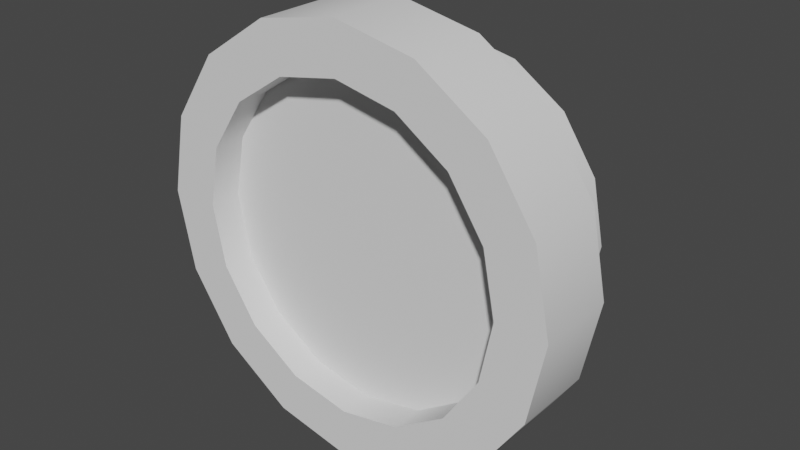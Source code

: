 # Source: barrel1.blend  (saved by Blender 2.92.15; exported with 4.5.12 LTS)
import bpy
from mathutils import Matrix  # noqa: F401  (used for matrix-valued properties, if any)

bpy.ops.wm.read_factory_settings(use_empty=True)
scene = bpy.context.scene
scene.name = 'Scene'

# ---- collections
col_collection = bpy.data.collections.new('Collection'); scene.collection.children.link(col_collection)

# ---- node groups
ng_auto_smooth = bpy.data.node_groups.new('Auto Smooth', 'GeometryNodeTree')
_s = ng_auto_smooth.interface.new_socket(name='Geometry', in_out='OUTPUT', socket_type='NodeSocketGeometry')
_s = ng_auto_smooth.interface.new_socket(name='Geometry', in_out='INPUT', socket_type='NodeSocketGeometry')
_s = ng_auto_smooth.interface.new_socket(name='Angle', in_out='INPUT', socket_type='NodeSocketFloat')
_s.subtype = 'ANGLE'
_s.min_value = 0.0
_s.max_value = 3.142
ng_auto_smooth.is_modifier = True
_N = ng_auto_smooth.nodes; _L = ng_auto_smooth.links
n0 = _N.new('NodeGroupOutput'); n0.name = 'Group Output'; n0.location = (480, -100)
n1 = _N.new('NodeGroupInput'); n1.name = 'Group Input'; n1.location = (-420, -300)
n2 = _N.new('NodeGroupInput'); n2.name = 'Group Input.001'; n2.location = (-60, -100)
n3 = _N.new('GeometryNodeSetShadeSmooth'); n3.name = 'Set Shade Smooth'; n3.location = (120, -100)
n3.domain = 'EDGE'
n4 = _N.new('GeometryNodeSetShadeSmooth'); n4.name = 'Set Shade Smooth.001'; n4.location = (300, -100)
n5 = _N.new('GeometryNodeInputMeshEdgeAngle'); n5.name = 'Edge Angle'; n5.location = (-420, -220)
n6 = _N.new('GeometryNodeInputEdgeSmooth'); n6.name = 'Is Edge Smooth'; n6.location = (-60, -160)
n7 = _N.new('GeometryNodeInputShadeSmooth'); n7.name = 'Is Face Smooth'; n7.location = (-240, -340)
n8 = _N.new('FunctionNodeBooleanMath'); n8.name = 'Boolean Math'; n8.location = (-60, -220)
n9 = _N.new('FunctionNodeCompare'); n9.name = 'Compare'; n9.location = (-240, -180)
n9.operation = 'LESS_EQUAL'
_L.new(n5.outputs[0], n9.inputs[0])
_L.new(n4.outputs[0], n0.inputs[0])
_L.new(n1.outputs[1], n9.inputs[1])
_L.new(n9.outputs[0], n8.inputs[0])
_L.new(n7.outputs[0], n8.inputs[1])
_L.new(n2.outputs[0], n3.inputs[0])
_L.new(n6.outputs[0], n3.inputs[1])
_L.new(n3.outputs[0], n4.inputs[0])
_L.new(n8.outputs[0], n3.inputs[2])
n0.is_active_output = True

# ---- world
world_world = bpy.data.worlds.new('World'); scene.world = world_world
world_world.use_nodes = True; world_world.node_tree.nodes.clear()
_N = world_world.node_tree.nodes; _L = world_world.node_tree.links
n0 = _N.new('ShaderNodeOutputWorld'); n0.name = 'World Output'; n0.location = (300, 300)
n1 = _N.new('ShaderNodeBackground'); n1.name = 'Background'; n1.location = (10, 300)
n1.inputs[0].default_value = (0.05088, 0.05088, 0.05088, 1.0)
_L.new(n1.outputs[0], n0.inputs[0])
n0.is_active_output = True
world_world.color = (0.05088, 0.05088, 0.05088)
world_world.use_sun_shadow = False
world_world.sun_shadow_jitter_overblur = 0.0

# ---- meshes
me_cylinder = bpy.data.meshes.new('Cylinder')
me_cylinder.from_pydata([(0.0, -1.093e-08, 1.0), (0.0, -0.5, 1.0), (0.3827, -1.01e-08, 0.9239), (0.3827, -0.5, 0.9239), (0.7071, -7.727e-09, 0.7071), (0.7071, -0.5, 0.7071), (0.9239, -4.182e-09, 0.3827), (0.9239, -0.5, 0.3827), (1.0, -1.499e-15, 0.0), (1.0, -0.5, -8.742e-08), (0.9239, 4.182e-09, -0.3827), (0.9239, -0.5, -0.3827), (0.7071, 7.727e-09, -0.7071), (0.7071, -0.5, -0.7071), (0.3827, 1.01e-08, -0.9239), (0.3827, -0.5, -0.9239), (1.51e-07, 1.093e-08, -1.0), (1.51e-07, -0.5, -1.0), (-0.3827, 1.01e-08, -0.9239), (-0.3827, -0.5, -0.9239), (-0.7071, 7.727e-09, -0.7071), (-0.7071, -0.5, -0.7071), (-0.9239, 4.182e-09, -0.3827), (-0.9239, -0.5, -0.3827), (-1.0, -2.107e-15, 5.564e-08), (-1.0, -0.5, -3.179e-08), (-0.9239, -4.182e-09, 0.3827), (-0.9239, -0.5, 0.3827), (-0.7071, -7.727e-09, 0.7071), (-0.7071, -0.5, 0.7071), (-0.3827, -1.01e-08, 0.9239), (-0.3827, -0.5, 0.9239), (0.0, -0.5, 1.0), (0.0, -1.0, 1.0), (0.3827, -0.5, 0.9239), (0.3827, -1.0, 0.9239), (0.7071, -0.5, 0.7071), (0.7071, -1.0, 0.7071), (0.9239, -0.5, 0.3827), (0.9239, -1.0, 0.3827), (1.0, -0.5, 0.0), (1.0, -1.0, -8.742e-08), (0.9239, -0.5, -0.3827), (0.9239, -1.0, -0.3827), (0.7071, -0.5, -0.7071), (0.7071, -1.0, -0.7071), (0.3827, -0.5, -0.9239), (0.3827, -1.0, -0.9239), (1.51e-07, -0.5, -1.0), (1.51e-07, -1.0, -1.0), (-0.3827, -0.5, -0.9239), (-0.3827, -1.0, -0.9239), (-0.7071, -0.5, -0.7071), (-0.7071, -1.0, -0.7071), (-0.9239, -0.5, -0.3827), (-0.9239, -1.0, -0.3827), (-1.0, -0.5, 5.564e-08), (-1.0, -1.0, -3.179e-08), (-0.9239, -0.5, 0.3827), (-0.9239, -1.0, 0.3827), (-0.7071, -0.5, 0.7071), (-0.7071, -1.0, 0.7071), (-0.3827, -0.5, 0.9239), (-0.3827, -1.0, 0.9239), (-1.154e-08, -0.5, 1.31), (0.5012, -0.5, 1.21), (0.5012, -1.0, 1.21), (-1.154e-08, -1.0, 1.31), (0.9261, -0.5, 0.9261), (0.9261, -1.0, 0.9261), (1.21, -0.5, 0.5012), (1.21, -1.0, 0.5012), (1.31, -0.5, -1.5e-08), (1.31, -1.0, -1.295e-07), (1.21, -0.5, -0.5012), (1.21, -1.0, -0.5012), (0.9261, -0.5, -0.9261), (0.9261, -1.0, -0.9261), (0.5012, -0.5, -1.21), (0.5012, -1.0, -1.21), (1.862e-07, -0.5, -1.31), (1.862e-07, -1.0, -1.31), (-0.5012, -0.5, -1.21), (-0.5012, -1.0, -1.21), (-0.9261, -0.5, -0.9261), (-0.9261, -1.0, -0.9261), (-1.21, -0.5, -0.5012), (-1.21, -1.0, -0.5012), (-1.31, -0.5, 5.787e-08), (-1.31, -1.0, -5.663e-08), (-1.21, -0.5, 0.5012), (-1.21, -1.0, 0.5012), (-0.9261, -0.5, 0.9261), (-0.9261, -1.0, 0.9261), (-0.5012, -0.5, 1.21), (-0.5012, -1.0, 1.21), (0.3827, -0.8009, 0.9239), (0.0, -0.8009, 1.0), (0.7071, -0.8009, 0.7071), (0.9239, -0.8009, 0.3827), (1.0, -0.8009, -1.494e-07), (0.9239, -0.8009, -0.3827), (0.7071, -0.8009, -0.7071), (0.3827, -0.8009, -0.9239), (1.51e-07, -0.8009, -1.0), (-0.3827, -0.8009, -0.9239), (-0.7071, -0.8009, -0.7071), (-0.9239, -0.8009, -0.3827), (-1.0, -0.8009, -9.38e-08), (-0.9239, -0.8009, 0.3827), (-0.7071, -0.8009, 0.7071), (-0.3827, -0.8009, 0.9239)], [], [(0, 1, 3, 2), (2, 3, 5, 4), (4, 5, 7, 6), (6, 7, 9, 8), (8, 9, 11, 10), (10, 11, 13, 12), (12, 13, 15, 14), (14, 15, 17, 16), (16, 17, 19, 18), (18, 19, 21, 20), (20, 21, 23, 22), (22, 23, 25, 24), (24, 25, 27, 26), (26, 27, 29, 28), (28, 29, 31, 30), (30, 31, 1, 0), (47, 45, 102, 103), (37, 35, 96, 98), (61, 59, 109, 110), (51, 49, 104, 105), (41, 39, 99, 100), (33, 63, 111, 97), (55, 53, 106, 107), (45, 43, 101, 102), (35, 33, 97, 96), (59, 57, 108, 109), (49, 47, 103, 104), (39, 37, 98, 99), (63, 61, 110, 111), (53, 51, 105, 106), (96, 97, 111, 110, 109, 108, 107, 106, 105, 104, 103, 102, 101, 100, 99, 98), (43, 41, 100, 101), (64, 67, 66, 65), (65, 66, 69, 68), (68, 69, 71, 70), (70, 71, 73, 72), (72, 73, 75, 74), (74, 75, 77, 76), (76, 77, 79, 78), (78, 79, 81, 80), (80, 81, 83, 82), (82, 83, 85, 84), (84, 85, 87, 86), (86, 87, 89, 88), (88, 89, 91, 90), (90, 91, 93, 92), (92, 93, 95, 94), (94, 95, 67, 64), (59, 61, 93, 91), (33, 35, 66, 67), (52, 50, 82, 84), (51, 53, 85, 83), (44, 42, 74, 76), (62, 60, 92, 94), (43, 45, 77, 75), (61, 63, 95, 93), (36, 34, 65, 68), (54, 52, 84, 86), (35, 37, 69, 66), (53, 55, 87, 85), (46, 44, 76, 78), (32, 62, 94, 64), (45, 47, 79, 77), (63, 33, 67, 95), (38, 36, 68, 70), (56, 54, 86, 88), (37, 39, 71, 69), (55, 57, 89, 87), (48, 46, 78, 80), (47, 49, 81, 79), (40, 38, 70, 72), (58, 56, 88, 90), (39, 41, 73, 71), (57, 59, 91, 89), (50, 48, 80, 82), (49, 51, 83, 81), (42, 40, 72, 74), (60, 58, 90, 92), (34, 32, 64, 65), (41, 43, 75, 73), (57, 55, 107, 108)])
me_cylinder.polygons.foreach_set('use_smooth', [True] * 81)
_k = set([(32, 34), (32, 62), (33, 35), (33, 63), (34, 36), (35, 37), (36, 38), (37, 39), (38, 40), (39, 41), (40, 42), (41, 43), (42, 44), (43, 45), (44, 46), (45, 47), (46, 48), (47, 49), (48, 50), (49, 51), (50, 52), (51, 53), (52, 54), (53, 55), (54, 56), (55, 57), (56, 58), (57, 59), (58, 60), (59, 61), (60, 62), (61, 63), (64, 65), (64, 94), (65, 68), (66, 67), (66, 69), (67, 95), (68, 70), (69, 71), (70, 72), (71, 73), (72, 74), (73, 75), (74, 76), (75, 77), (76, 78), (77, 79), (78, 80), (79, 81), (80, 82), (81, 83), (82, 84), (83, 85), (84, 86), (85, 87), (86, 88), (87, 89), (88, 90), (89, 91), (90, 92), (91, 93), (92, 94), (93, 95)])
me_cylinder.attributes.new('sharp_edge', 'BOOLEAN', 'EDGE').data.foreach_set('value', [ (min(e.vertices), max(e.vertices)) in _k for e in me_cylinder.edges])
_uv = me_cylinder.uv_layers.new(name='UVMap')
_uv.uv.foreach_set('vector', [1.0, 0.5, 1.0, 1.0, 0.9375, 1.0, 0.9375, 0.5, 0.9375, 0.5, 0.9375, 1.0, 0.875, 1.0, 0.875, 0.5, 0.875, 0.5, 0.875, 1.0, 0.8125, 1.0, 0.8125, 0.5, 0.8125, 0.5, 0.8125, 1.0, 0.75, 1.0, 0.75, 0.5, 0.75, 0.5, 0.75, 1.0, 0.6875, 1.0, 0.6875, 0.5, 0.6875, 0.5, 0.6875, 1.0, 0.625, 1.0, 0.625, 0.5, 0.625, 0.5, 0.625, 1.0, 0.5625, 1.0, 0.5625, 0.5, 0.5625, 0.5, 0.5625, 1.0, 0.5, 1.0, 0.5, 0.5, 0.5, 0.5, 0.5, 1.0, 0.4375, 1.0, 0.4375, 0.5, 0.4375, 0.5, 0.4375, 1.0, 0.375, 1.0, 0.375, 0.5, 0.375, 0.5, 0.375, 1.0, 0.3125, 1.0, 0.3125, 0.5, 0.3125, 0.5, 0.3125, 1.0, 0.25, 1.0, 0.25, 0.5, 0.25, 0.5, 0.25, 1.0, 0.1875, 1.0, 0.1875, 0.5, 0.1875, 0.5, 0.1875, 1.0, 0.125, 1.0, 0.125, 0.5, 0.125, 0.5, 0.125, 1.0, 0.0625, 1.0, 0.0625, 0.5, 0.0625, 0.5, 0.0625, 1.0, 0.0, 1.0, 0.0, 0.5, 0.5625, 1.0, 0.625, 1.0, 0.625, 1.0, 0.5625, 1.0, 0.875, 1.0, 0.9375, 1.0, 0.9375, 1.0, 0.875, 1.0, 0.125, 1.0, 0.1875, 1.0, 0.1875, 1.0, 0.125, 1.0, 0.4375, 1.0, 0.5, 1.0, 0.5, 1.0, 0.4375, 1.0, 0.75, 1.0, 0.8125, 1.0, 0.8125, 1.0, 0.75, 1.0, 0.0, 1.0, 0.0625, 1.0, 0.0625, 1.0, 0.0, 1.0, 0.3125, 1.0, 0.375, 1.0, 0.375, 1.0, 0.3125, 1.0, 0.625, 1.0, 0.6875, 1.0, 0.6875, 1.0, 0.625, 1.0, 0.9375, 1.0, 1.0, 1.0, 1.0, 1.0, 0.9375, 1.0, 0.1875, 1.0, 0.25, 1.0, 0.25, 1.0, 0.1875, 1.0, 0.5, 1.0, 0.5625, 1.0, 0.5625, 1.0, 0.5, 1.0, 0.8125, 1.0, 0.875, 1.0, 0.875, 1.0, 0.8125, 1.0, 0.0625, 1.0, 0.125, 1.0, 0.125, 1.0, 0.0625, 1.0, 0.375, 1.0, 0.4375, 1.0, 0.4375, 1.0, 0.375, 1.0, 0.9375, 1.0, 0.0, 1.0, 0.0625, 1.0, 0.125, 1.0, 0.1875, 1.0, 0.25, 1.0, 0.3125, 1.0, 0.375, 1.0, 0.4375, 1.0, 0.5, 1.0, 0.5625, 1.0, 0.625, 1.0, 0.6875, 1.0, 0.75, 1.0, 0.8125, 1.0, 0.875, 1.0, 0.6875, 1.0, 0.75, 1.0, 0.75, 1.0, 0.6875, 1.0, 1.0, 0.5, 1.0, 1.0, 0.9375, 1.0, 0.9375, 0.5, 0.9375, 0.5, 0.9375, 1.0, 0.875, 1.0, 0.875, 0.5, 0.875, 0.5, 0.875, 1.0, 0.8125, 1.0, 0.8125, 0.5, 0.8125, 0.5, 0.8125, 1.0, 0.75, 1.0, 0.75, 0.5, 0.75, 0.5, 0.75, 1.0, 0.6875, 1.0, 0.6875, 0.5, 0.6875, 0.5, 0.6875, 1.0, 0.625, 1.0, 0.625, 0.5, 0.625, 0.5, 0.625, 1.0, 0.5625, 1.0, 0.5625, 0.5, 0.5625, 0.5, 0.5625, 1.0, 0.5, 1.0, 0.5, 0.5, 0.5, 0.5, 0.5, 1.0, 0.4375, 1.0, 0.4375, 0.5, 0.4375, 0.5, 0.4375, 1.0, 0.375, 1.0, 0.375, 0.5, 0.375, 0.5, 0.375, 1.0, 0.3125, 1.0, 0.3125, 0.5, 0.3125, 0.5, 0.3125, 1.0, 0.25, 1.0, 0.25, 0.5, 0.25, 0.5, 0.25, 1.0, 0.1875, 1.0, 0.1875, 0.5, 0.1875, 0.5, 0.1875, 1.0, 0.125, 1.0, 0.125, 0.5, 0.125, 0.5, 0.125, 1.0, 0.0625, 1.0, 0.0625, 0.5, 0.0625, 0.5, 0.0625, 1.0, 0.0, 1.0, 0.0, 0.5, 0.1875, 1.0, 0.125, 1.0, 0.125, 1.0, 0.1875, 1.0, 1.0, 1.0, 0.9375, 1.0, 0.9375, 1.0, 1.0, 1.0, 0.375, 0.5, 0.4375, 0.5, 0.4375, 0.5, 0.375, 0.5, 0.4375, 1.0, 0.375, 1.0, 0.375, 1.0, 0.4375, 1.0, 0.625, 0.5, 0.6875, 0.5, 0.6875, 0.5, 0.625, 0.5, 0.0625, 0.5, 0.125, 0.5, 0.125, 0.5, 0.0625, 0.5, 0.6875, 1.0, 0.625, 1.0, 0.625, 1.0, 0.6875, 1.0, 0.125, 1.0, 0.0625, 1.0, 0.0625, 1.0, 0.125, 1.0, 0.875, 0.5, 0.9375, 0.5, 0.9375, 0.5, 0.875, 0.5, 0.3125, 0.5, 0.375, 0.5, 0.375, 0.5, 0.3125, 0.5, 0.9375, 1.0, 0.875, 1.0, 0.875, 1.0, 0.9375, 1.0, 0.375, 1.0, 0.3125, 1.0, 0.3125, 1.0, 0.375, 1.0, 0.5625, 0.5, 0.625, 0.5, 0.625, 0.5, 0.5625, 0.5, 0.0, 0.5, 0.0625, 0.5, 0.0625, 0.5, 0.0, 0.5, 0.625, 1.0, 0.5625, 1.0, 0.5625, 1.0, 0.625, 1.0, 0.0625, 1.0, 0.0, 1.0, 0.0, 1.0, 0.0625, 1.0, 0.8125, 0.5, 0.875, 0.5, 0.875, 0.5, 0.8125, 0.5, 0.25, 0.5, 0.3125, 0.5, 0.3125, 0.5, 0.25, 0.5, 0.875, 1.0, 0.8125, 1.0, 0.8125, 1.0, 0.875, 1.0, 0.3125, 1.0, 0.25, 1.0, 0.25, 1.0, 0.3125, 1.0, 0.5, 0.5, 0.5625, 0.5, 0.5625, 0.5, 0.5, 0.5, 0.5625, 1.0, 0.5, 1.0, 0.5, 1.0, 0.5625, 1.0, 0.75, 0.5, 0.8125, 0.5, 0.8125, 0.5, 0.75, 0.5, 0.1875, 0.5, 0.25, 0.5, 0.25, 0.5, 0.1875, 0.5, 0.8125, 1.0, 0.75, 1.0, 0.75, 1.0, 0.8125, 1.0, 0.25, 1.0, 0.1875, 1.0, 0.1875, 1.0, 0.25, 1.0, 0.4375, 0.5, 0.5, 0.5, 0.5, 0.5, 0.4375, 0.5, 0.5, 1.0, 0.4375, 1.0, 0.4375, 1.0, 0.5, 1.0, 0.6875, 0.5, 0.75, 0.5, 0.75, 0.5, 0.6875, 0.5, 0.125, 0.5, 0.1875, 0.5, 0.1875, 0.5, 0.125, 0.5, 0.9375, 0.5, 1.0, 0.5, 1.0, 0.5, 0.9375, 0.5, 0.75, 1.0, 0.6875, 1.0, 0.6875, 1.0, 0.75, 1.0, 0.25, 1.0, 0.3125, 1.0, 0.3125, 1.0, 0.25, 1.0])
me_cylinder.use_remesh_fix_poles = True
me_cylinder.use_remesh_preserve_attributes = False
me_cylinder.use_mirror_vertex_groups = False
me_cylinder.update()

# ---- objects
ob_cylinder = bpy.data.objects.new('Cylinder', me_cylinder)

# ---- transforms, parenting, visibility, modifiers, constraints
ob_cylinder.location = (0.0, 0.0, 0.0)
ob_cylinder.lineart.crease_threshold = 0.0
_m = ob_cylinder.modifiers.new('Auto Smooth', 'NODES')
_m.node_group = ng_auto_smooth
_gi = [s.identifier for s in ng_auto_smooth.interface.items_tree if s.item_type == 'SOCKET' and s.in_out == 'INPUT']
_m[_gi[1]] = 0.5236  # Angle

# ---- collection membership
col_collection.objects.link(ob_cylinder)

# ---- scene / render settings (as saved in the file)
scene.frame_start = 1; scene.frame_end = 250; scene.frame_set(1)
scene.render.engine = 'BLENDER_EEVEE_NEXT'
scene.cycles.use_denoising = False
scene.cycles.samples = 128
scene.cycles.sampling_pattern = 'TABULATED_SOBOL'
scene.cycles.use_adaptive_sampling = False
scene.cycles.use_light_tree = False
scene.view_settings.view_transform = 'Filmic'
bpy.context.view_layer.update()

# ---- added for rendering (the .blend has no active camera and no usable light): camera, sun
cam_auto = bpy.data.cameras.new('AutoCamera')
cam_auto.lens = 50.0
cam_auto.sensor_width = 36.0
cam_auto.clip_end = 1000.0
ob_auto_camera = bpy.data.objects.new('AutoCamera', cam_auto)
scene.collection.objects.link(ob_auto_camera)
ob_auto_camera.location = (3.54997, -4.75996, 2.83998)
ob_auto_camera.rotation_euler = (1.09748, -7.21219e-08, 0.694738)
scene.camera = ob_auto_camera
light_auto_sun = bpy.data.lights.new('AutoSun', 'SUN')
light_auto_sun.energy = 3.0
light_auto_sun.angle = 0.0523599
ob_auto_sun = bpy.data.objects.new('AutoSun', light_auto_sun)
scene.collection.objects.link(ob_auto_sun)
ob_auto_sun.rotation_euler = (0.872665, 0.174533, 0.523599)
bpy.context.view_layer.update()

